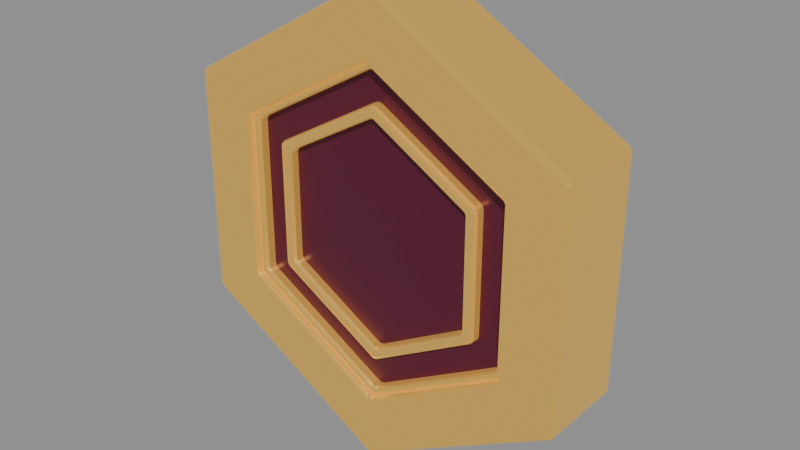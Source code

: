 # Source: coin.blend  (saved by Blender 5.2.45; exported with 4.5.12 LTS)
import bpy
from mathutils import Matrix  # noqa: F401  (used for matrix-valued properties, if any)

bpy.ops.wm.read_factory_settings(use_empty=True)
scene = bpy.context.scene
scene.name = 'Scene'

# ---- materials (node trees are filled in below, after node groups)
mat_c_gold = bpy.data.materials.new('C_Gold')
mat_c_face = bpy.data.materials.new('C_Face')

# ---- material node trees
mat_c_gold.use_nodes = True; mat_c_gold.node_tree.nodes.clear()
_N = mat_c_gold.node_tree.nodes; _L = mat_c_gold.node_tree.links
n0 = _N.new('ShaderNodeBsdfPrincipled'); n0.name = 'Principled BSDF'; n0.location = (-200, 100)
n0.inputs[0].default_value = (0.807, 0.4851, 0.1046, 1.0)
n0.inputs[1].default_value = 0.9
n0.inputs[2].default_value = 0.28
n0.inputs[10].default_value = 0.005
n0.inputs[27].default_value = (0.807, 0.4851, 0.1046, 1.0)
n0.inputs[28].default_value = 0.4
n1 = _N.new('ShaderNodeOutputMaterial'); n1.name = 'Material Output'; n1.location = (200, 100)
_L.new(n0.outputs[0], n1.inputs[0])
n1.is_active_output = True
mat_c_face.use_nodes = True; mat_c_face.node_tree.nodes.clear()
_N = mat_c_face.node_tree.nodes; _L = mat_c_face.node_tree.links
n0 = _N.new('ShaderNodeBsdfPrincipled'); n0.name = 'Principled BSDF'; n0.location = (-200, 100)
n0.inputs[0].default_value = (0.1119, 0.008023, 0.03434, 1.0)
n0.inputs[1].default_value = 0.2
n0.inputs[2].default_value = 0.45
n0.inputs[10].default_value = 0.005
n1 = _N.new('ShaderNodeOutputMaterial'); n1.name = 'Material Output'; n1.location = (200, 100)
_L.new(n0.outputs[0], n1.inputs[0])
n1.is_active_output = True

# ---- meshes
me_coin = bpy.data.meshes.new('Coin')
me_coin.from_pydata([(1.316e-17, -0.035, 0.215), (-0.1862, -0.035, 0.1075), (-0.1862, -0.035, -0.1075), (-3.949e-17, -0.035, -0.215), (0.1862, -0.035, -0.1075), (0.1862, -0.035, 0.1075), (1.316e-17, 0.035, 0.215), (-0.1862, 0.035, 0.1075), (-0.1862, 0.035, -0.1075), (-3.949e-17, 0.035, -0.215), (0.1862, 0.035, -0.1075), (0.1862, 0.035, 0.1075), (-0.0045, -0.0548, 0.2974), (1.8e-17, -0.06, 0.294), (0.0045, -0.0548, 0.2974), (-0.003182, -0.05848, 0.2962), (2.328e-10, -0.0578, 0.2976), (0.003182, -0.05848, 0.2962), (4.657e-10, -0.0548, 0.2986), (-0.2553, -0.0548, 0.1526), (-0.2598, -0.0548, 0.1448), (-0.2546, -0.06, 0.147), (-0.2586, -0.0548, 0.1493), (-0.2578, -0.0578, 0.1488), (-0.2581, -0.05848, 0.1454), (-0.255, -0.05848, 0.1509), (-0.2598, -0.0548, -0.1448), (-0.2553, -0.0548, -0.1526), (-0.2546, -0.06, -0.147), (-0.2586, -0.0548, -0.1493), (-0.2578, -0.0578, -0.1488), (-0.255, -0.05848, -0.1509), (-0.2581, -0.05848, -0.1454), (-0.0045, -0.0548, -0.2974), (0.0045, -0.0548, -0.2974), (-5.401e-17, -0.06, -0.294), (-4.657e-10, -0.0548, -0.2986), (-1.968e-10, -0.0578, -0.2976), (0.003182, -0.05848, -0.2962), (-0.003182, -0.05848, -0.2962), (0.2553, -0.0548, -0.1526), (0.2598, -0.0548, -0.1448), (0.2546, -0.06, -0.147), (0.2586, -0.0548, -0.1493), (0.2578, -0.0578, -0.1488), (0.2581, -0.05848, -0.1454), (0.255, -0.05848, -0.1509), (0.2598, -0.0548, 0.1448), (0.2553, -0.0548, 0.1526), (0.2546, -0.06, 0.147), (0.2586, -0.0548, 0.1493), (0.2578, -0.0578, 0.1488), (0.255, -0.05848, 0.1509), (0.2581, -0.05848, 0.1454), (-0.0045, -0.0548, 0.2124), (0.0045, -0.0548, 0.2124), (1.353e-17, -0.06, 0.221), (-2.328e-10, -0.0548, 0.2135), (3.344e-10, -0.0578, 0.215), (0.001712, -0.05848, 0.2158), (-0.001712, -0.05848, 0.2158), (-0.1817, -0.0548, 0.1101), (-0.1914, -0.06, 0.1105), (-0.1862, -0.0548, 0.1023), (-0.186, -0.05848, 0.1094), (-0.1862, -0.0578, 0.1075), (-0.1877, -0.05848, 0.1064), (-0.1849, -0.0548, 0.1067), (-0.1862, -0.0548, -0.1023), (-0.1914, -0.06, -0.1105), (-0.1817, -0.0548, -0.1101), (-0.1877, -0.05848, -0.1064), (-0.1862, -0.0578, -0.1075), (-0.186, -0.05848, -0.1094), (-0.1849, -0.0548, -0.1067), (-0.0045, -0.0548, -0.2124), (-4.06e-17, -0.06, -0.221), (0.0045, -0.0548, -0.2124), (-0.001712, -0.05848, -0.2158), (-3.538e-10, -0.0578, -0.215), (0.001712, -0.05848, -0.2158), (2.328e-10, -0.0548, -0.2135), (0.1817, -0.0548, -0.1101), (0.1914, -0.06, -0.1105), (0.1862, -0.0548, -0.1023), (0.186, -0.05848, -0.1094), (0.1862, -0.0578, -0.1075), (0.1877, -0.05848, -0.1064), (0.1849, -0.0548, -0.1067), (0.1862, -0.0548, 0.1023), (0.1914, -0.06, 0.1105), (0.1817, -0.0548, 0.1101), (0.1877, -0.05848, 0.1064), (0.1862, -0.0578, 0.1075), (0.186, -0.05848, 0.1094), (0.1849, -0.0548, 0.1067), (-0.0045, 0.0548, 0.2974), (0.0045, 0.0548, 0.2974), (1.8e-17, 0.06, 0.294), (-4.657e-10, 0.0548, 0.2986), (-1.968e-10, 0.0578, 0.2976), (0.003182, 0.05848, 0.2962), (-0.003182, 0.05848, 0.2962), (-0.2553, 0.0548, 0.1526), (-0.2546, 0.06, 0.147), (-0.2598, 0.0548, 0.1448), (-0.255, 0.05848, 0.1509), (-0.2578, 0.0578, 0.1488), (-0.2581, 0.05848, 0.1454), (-0.2586, 0.0548, 0.1493), (-0.2598, 0.0548, -0.1448), (-0.2546, 0.06, -0.147), (-0.2553, 0.0548, -0.1526), (-0.2581, 0.05848, -0.1454), (-0.2578, 0.0578, -0.1488), (-0.255, 0.05848, -0.1509), (-0.2586, 0.0548, -0.1493), (-0.0045, 0.0548, -0.2974), (-5.401e-17, 0.06, -0.294), (0.0045, 0.0548, -0.2974), (-0.003182, 0.05848, -0.2962), (2.328e-10, 0.0578, -0.2976), (0.003182, 0.05848, -0.2962), (4.657e-10, 0.0548, -0.2986), (0.2553, 0.0548, -0.1526), (0.2546, 0.06, -0.147), (0.2598, 0.0548, -0.1448), (0.255, 0.05848, -0.1509), (0.2578, 0.0578, -0.1488), (0.2581, 0.05848, -0.1454), (0.2586, 0.0548, -0.1493), (0.2598, 0.0548, 0.1448), (0.2546, 0.06, 0.147), (0.2553, 0.0548, 0.1526), (0.2581, 0.05848, 0.1454), (0.2578, 0.0578, 0.1488), (0.255, 0.05848, 0.1509), (0.2586, 0.0548, 0.1493), (-0.0045, 0.0548, 0.2124), (1.353e-17, 0.06, 0.221), (0.0045, 0.0548, 0.2124), (-0.001712, 0.05848, 0.2158), (-3.538e-10, 0.0578, 0.215), (0.001712, 0.05848, 0.2158), (2.328e-10, 0.0548, 0.2135), (-0.1817, 0.0548, 0.1101), (-0.1862, 0.0548, 0.1023), (-0.1914, 0.06, 0.1105), (-0.1849, 0.0548, 0.1067), (-0.1862, 0.0578, 0.1075), (-0.1877, 0.05848, 0.1064), (-0.186, 0.05848, 0.1094), (-0.1862, 0.0548, -0.1023), (-0.1817, 0.0548, -0.1101), (-0.1914, 0.06, -0.1105), (-0.1849, 0.0548, -0.1067), (-0.1862, 0.0578, -0.1075), (-0.186, 0.05848, -0.1094), (-0.1877, 0.05848, -0.1064), (-0.0045, 0.0548, -0.2124), (0.0045, 0.0548, -0.2124), (-4.06e-17, 0.06, -0.221), (-2.328e-10, 0.0548, -0.2135), (3.344e-10, 0.0578, -0.215), (0.001712, 0.05848, -0.2158), (-0.001712, 0.05848, -0.2158), (0.1817, 0.0548, -0.1101), (0.1862, 0.0548, -0.1023), (0.1914, 0.06, -0.1105), (0.1849, 0.0548, -0.1067), (0.1862, 0.0578, -0.1075), (0.1877, 0.05848, -0.1064), (0.186, 0.05848, -0.1094), (0.1862, 0.0548, 0.1023), (0.1817, 0.0548, 0.1101), (0.1914, 0.06, 0.1105), (0.1849, 0.0548, 0.1067), (0.1862, 0.0578, 0.1075), (0.186, 0.05848, 0.1094), (0.1877, 0.05848, 0.1064), (-0.0045, -0.0458, 0.2144), (1.292e-17, -0.051, 0.211), (0.0045, -0.0458, 0.2144), (-0.003182, -0.04948, 0.2132), (2.328e-10, -0.0488, 0.2146), (0.003182, -0.04948, 0.2132), (4.657e-10, -0.0458, 0.2156), (-0.1834, -0.0458, 0.1111), (-0.1879, -0.0458, 0.1033), (-0.1827, -0.051, 0.1055), (-0.1868, -0.0458, 0.1078), (-0.1859, -0.0488, 0.1073), (-0.1863, -0.04948, 0.1039), (-0.1831, -0.04948, 0.1094), (-0.1879, -0.0458, -0.1033), (-0.1834, -0.0458, -0.1111), (-0.1827, -0.051, -0.1055), (-0.1868, -0.0458, -0.1078), (-0.1859, -0.0488, -0.1073), (-0.1831, -0.04948, -0.1094), (-0.1863, -0.04948, -0.1039), (-0.0045, -0.0458, -0.2144), (0.0045, -0.0458, -0.2144), (-3.876e-17, -0.051, -0.211), (-4.657e-10, -0.0458, -0.2156), (-1.968e-10, -0.0488, -0.2146), (0.003182, -0.04948, -0.2132), (-0.003182, -0.04948, -0.2132), (0.1834, -0.0458, -0.1111), (0.1879, -0.0458, -0.1033), (0.1827, -0.051, -0.1055), (0.1868, -0.0458, -0.1078), (0.1859, -0.0488, -0.1073), (0.1863, -0.04948, -0.1039), (0.1831, -0.04948, -0.1094), (0.1879, -0.0458, 0.1033), (0.1834, -0.0458, 0.1111), (0.1827, -0.051, 0.1055), (0.1868, -0.0458, 0.1078), (0.1859, -0.0488, 0.1073), (0.1831, -0.04948, 0.1094), (0.1863, -0.04948, 0.1039), (-0.0045, -0.0458, 0.2024), (0.0045, -0.0458, 0.2024), (1.292e-17, -0.051, 0.211), (-2.328e-10, -0.0458, 0.2035), (1.494e-11, -0.0488, 0.205), (0.001712, -0.04948, 0.2058), (-0.001712, -0.04948, 0.2058), (-0.173, -0.0458, 0.1051), (-0.1827, -0.051, 0.1055), (-0.1775, -0.0458, 0.0973), (-0.1773, -0.04948, 0.1044), (-0.1776, -0.0488, 0.1025), (-0.1791, -0.04948, 0.1014), (-0.1762, -0.0458, 0.1017), (-0.1775, -0.0458, -0.0973), (-0.1827, -0.051, -0.1055), (-0.173, -0.0458, -0.1051), (-0.1791, -0.04948, -0.1014), (-0.1776, -0.0488, -0.1025), (-0.1773, -0.04948, -0.1044), (-0.1762, -0.0458, -0.1017), (-0.0045, -0.0458, -0.2024), (-3.876e-17, -0.051, -0.211), (0.0045, -0.0458, -0.2024), (-0.001712, -0.04948, -0.2058), (-1.494e-11, -0.0488, -0.205), (0.001712, -0.04948, -0.2058), (2.328e-10, -0.0458, -0.2035), (0.173, -0.0458, -0.1051), (0.1827, -0.051, -0.1055), (0.1775, -0.0458, -0.0973), (0.1773, -0.04948, -0.1044), (0.1776, -0.0488, -0.1025), (0.1791, -0.04948, -0.1014), (0.1762, -0.0458, -0.1017), (0.1775, -0.0458, 0.0973), (0.1827, -0.051, 0.1055), (0.173, -0.0458, 0.1051), (0.1791, -0.04948, 0.1014), (0.1776, -0.0488, 0.1025), (0.1773, -0.04948, 0.1044), (0.1762, -0.0458, 0.1017), (-0.0045, 0.0458, 0.2144), (0.0045, 0.0458, 0.2144), (1.292e-17, 0.051, 0.211), (-4.657e-10, 0.0458, 0.2156), (-1.968e-10, 0.0488, 0.2146), (0.003182, 0.04948, 0.2132), (-0.003182, 0.04948, 0.2132), (-0.1834, 0.0458, 0.1111), (-0.1827, 0.051, 0.1055), (-0.1879, 0.0458, 0.1033), (-0.1831, 0.04948, 0.1094), (-0.1859, 0.0488, 0.1073), (-0.1863, 0.04948, 0.1039), (-0.1868, 0.0458, 0.1078), (-0.1879, 0.0458, -0.1033), (-0.1827, 0.051, -0.1055), (-0.1834, 0.0458, -0.1111), (-0.1863, 0.04948, -0.1039), (-0.1859, 0.0488, -0.1073), (-0.1831, 0.04948, -0.1094), (-0.1868, 0.0458, -0.1078), (-0.0045, 0.0458, -0.2144), (-3.876e-17, 0.051, -0.211), (0.0045, 0.0458, -0.2144), (-0.003182, 0.04948, -0.2132), (2.328e-10, 0.0488, -0.2146), (0.003182, 0.04948, -0.2132), (4.657e-10, 0.0458, -0.2156), (0.1834, 0.0458, -0.1111), (0.1827, 0.051, -0.1055), (0.1879, 0.0458, -0.1033), (0.1831, 0.04948, -0.1094), (0.1859, 0.0488, -0.1073), (0.1863, 0.04948, -0.1039), (0.1868, 0.0458, -0.1078), (0.1879, 0.0458, 0.1033), (0.1827, 0.051, 0.1055), (0.1834, 0.0458, 0.1111), (0.1863, 0.04948, 0.1039), (0.1859, 0.0488, 0.1073), (0.1831, 0.04948, 0.1094), (0.1868, 0.0458, 0.1078), (-0.0045, 0.0458, 0.2024), (1.292e-17, 0.051, 0.211), (0.0045, 0.0458, 0.2024), (-0.001712, 0.04948, 0.2058), (-1.494e-11, 0.0488, 0.205), (0.001712, 0.04948, 0.2058), (2.328e-10, 0.0458, 0.2035), (-0.173, 0.0458, 0.1051), (-0.1775, 0.0458, 0.0973), (-0.1827, 0.051, 0.1055), (-0.1762, 0.0458, 0.1017), (-0.1776, 0.0488, 0.1025), (-0.1791, 0.04948, 0.1014), (-0.1773, 0.04948, 0.1044), (-0.1775, 0.0458, -0.0973), (-0.173, 0.0458, -0.1051), (-0.1827, 0.051, -0.1055), (-0.1762, 0.0458, -0.1017), (-0.1776, 0.0488, -0.1025), (-0.1773, 0.04948, -0.1044), (-0.1791, 0.04948, -0.1014), (-0.0045, 0.0458, -0.2024), (0.0045, 0.0458, -0.2024), (-3.876e-17, 0.051, -0.211), (-2.328e-10, 0.0458, -0.2035), (2.927e-11, 0.0488, -0.205), (0.001712, 0.04948, -0.2058), (-0.001712, 0.04948, -0.2058), (0.173, 0.0458, -0.1051), (0.1775, 0.0458, -0.0973), (0.1827, 0.051, -0.1055), (0.1762, 0.0458, -0.1017), (0.1776, 0.0488, -0.1025), (0.1791, 0.04948, -0.1014), (0.1773, 0.04948, -0.1044), (0.1775, 0.0458, 0.0973), (0.173, 0.0458, 0.1051), (0.1827, 0.051, 0.1055), (0.1762, 0.0458, 0.1017), (0.1776, 0.0488, 0.1025), (0.1773, 0.04948, 0.1044), (0.1791, 0.04948, 0.1014), (-0.0045, -0.0448, 0.1624), (9.736e-18, -0.05, 0.159), (0.0045, -0.0448, 0.1624), (-0.003182, -0.04848, 0.1612), (2.328e-10, -0.0478, 0.1626), (0.003182, -0.04848, 0.1612), (4.657e-10, -0.0448, 0.1636), (-0.1384, -0.0448, 0.0851), (-0.1429, -0.0448, 0.0773), (-0.1377, -0.05, 0.0795), (-0.1417, -0.0448, 0.08182), (-0.1408, -0.0478, 0.08132), (-0.1412, -0.04848, 0.07786), (-0.138, -0.04848, 0.08338), (-0.1429, -0.0448, -0.0773), (-0.1384, -0.0448, -0.0851), (-0.1377, -0.05, -0.0795), (-0.1417, -0.0448, -0.08182), (-0.1408, -0.0478, -0.08132), (-0.138, -0.04848, -0.08338), (-0.1412, -0.04848, -0.07786), (-0.0045, -0.0448, -0.1624), (0.0045, -0.0448, -0.1624), (-2.921e-17, -0.05, -0.159), (-4.657e-10, -0.0448, -0.1636), (-1.968e-10, -0.0478, -0.1626), (0.003182, -0.04848, -0.1612), (-0.003182, -0.04848, -0.1612), (0.1384, -0.0448, -0.0851), (0.1429, -0.0448, -0.0773), (0.1377, -0.05, -0.0795), (0.1417, -0.0448, -0.08182), (0.1408, -0.0478, -0.08132), (0.1412, -0.04848, -0.07786), (0.138, -0.04848, -0.08338), (0.1429, -0.0448, 0.0773), (0.1384, -0.0448, 0.0851), (0.1377, -0.05, 0.0795), (0.1417, -0.0448, 0.08182), (0.1408, -0.0478, 0.08132), (0.138, -0.04848, 0.08338), (0.1412, -0.04848, 0.07786), (-0.0045, -0.0448, 0.1454), (0.0045, -0.0448, 0.1454), (9.43e-18, -0.05, 0.154), (-2.328e-10, -0.0448, 0.1465), (1.623e-09, -0.0478, 0.148), (0.001712, -0.04848, 0.1488), (-0.001712, -0.04848, 0.1488), (-0.1237, -0.0448, 0.0766), (-0.1334, -0.05, 0.077), (-0.1282, -0.0448, 0.0688), (-0.128, -0.04848, 0.07587), (-0.1282, -0.0478, 0.07402), (-0.1297, -0.04848, 0.0729), (-0.1269, -0.0448, 0.07324), (-0.1282, -0.0448, -0.0688), (-0.1334, -0.05, -0.077), (-0.1237, -0.0448, -0.0766), (-0.1297, -0.04848, -0.0729), (-0.1282, -0.0478, -0.07402), (-0.128, -0.04848, -0.07587), (-0.1269, -0.0448, -0.07324), (-0.0045, -0.0448, -0.1454), (-2.829e-17, -0.05, -0.154), (0.0045, -0.0448, -0.1454), (-0.001712, -0.04848, -0.1488), (-1.643e-09, -0.0478, -0.148), (0.001712, -0.04848, -0.1488), (2.328e-10, -0.0448, -0.1465), (0.1237, -0.0448, -0.0766), (0.1334, -0.05, -0.077), (0.1282, -0.0448, -0.0688), (0.128, -0.04848, -0.07587), (0.1282, -0.0478, -0.07402), (0.1297, -0.04848, -0.0729), (0.1269, -0.0448, -0.07324), (0.1282, -0.0448, 0.0688), (0.1334, -0.05, 0.077), (0.1237, -0.0448, 0.0766), (0.1297, -0.04848, 0.0729), (0.1282, -0.0478, 0.07402), (0.128, -0.04848, 0.07587), (0.1269, -0.0448, 0.07324), (-0.0045, 0.0448, 0.1624), (0.0045, 0.0448, 0.1624), (9.736e-18, 0.05, 0.159), (-4.657e-10, 0.0448, 0.1636), (-1.968e-10, 0.0478, 0.1626), (0.003182, 0.04848, 0.1612), (-0.003182, 0.04848, 0.1612), (-0.1384, 0.0448, 0.0851), (-0.1377, 0.05, 0.0795), (-0.1429, 0.0448, 0.0773), (-0.138, 0.04848, 0.08338), (-0.1408, 0.0478, 0.08132), (-0.1412, 0.04848, 0.07786), (-0.1417, 0.0448, 0.08182), (-0.1429, 0.0448, -0.0773), (-0.1377, 0.05, -0.0795), (-0.1384, 0.0448, -0.0851), (-0.1412, 0.04848, -0.07786), (-0.1408, 0.0478, -0.08132), (-0.138, 0.04848, -0.08338), (-0.1417, 0.0448, -0.08182), (-0.0045, 0.0448, -0.1624), (-2.921e-17, 0.05, -0.159), (0.0045, 0.0448, -0.1624), (-0.003182, 0.04848, -0.1612), (2.328e-10, 0.0478, -0.1626), (0.003182, 0.04848, -0.1612), (4.657e-10, 0.0448, -0.1636), (0.1384, 0.0448, -0.0851), (0.1377, 0.05, -0.0795), (0.1429, 0.0448, -0.0773), (0.138, 0.04848, -0.08338), (0.1408, 0.0478, -0.08132), (0.1412, 0.04848, -0.07786), (0.1417, 0.0448, -0.08182), (0.1429, 0.0448, 0.0773), (0.1377, 0.05, 0.0795), (0.1384, 0.0448, 0.0851), (0.1412, 0.04848, 0.07786), (0.1408, 0.0478, 0.08132), (0.138, 0.04848, 0.08338), (0.1417, 0.0448, 0.08182), (-0.0045, 0.0448, 0.1454), (9.43e-18, 0.05, 0.154), (0.0045, 0.0448, 0.1454), (-0.001712, 0.04848, 0.1488), (-1.643e-09, 0.0478, 0.148), (0.001712, 0.04848, 0.1488), (2.328e-10, 0.0448, 0.1465), (-0.1237, 0.0448, 0.0766), (-0.1282, 0.0448, 0.0688), (-0.1334, 0.05, 0.077), (-0.1269, 0.0448, 0.07324), (-0.1282, 0.0478, 0.07402), (-0.1297, 0.04848, 0.0729), (-0.128, 0.04848, 0.07587), (-0.1282, 0.0448, -0.0688), (-0.1237, 0.0448, -0.0766), (-0.1334, 0.05, -0.077), (-0.1269, 0.0448, -0.07324), (-0.1282, 0.0478, -0.07402), (-0.128, 0.04848, -0.07587), (-0.1297, 0.04848, -0.0729), (-0.0045, 0.0448, -0.1454), (0.0045, 0.0448, -0.1454), (-2.829e-17, 0.05, -0.154), (-2.328e-10, 0.0448, -0.1465), (1.623e-09, 0.0478, -0.148), (0.001712, 0.04848, -0.1488), (-0.001712, 0.04848, -0.1488), (0.1237, 0.0448, -0.0766), (0.1282, 0.0448, -0.0688), (0.1334, 0.05, -0.077), (0.1269, 0.0448, -0.07324), (0.1282, 0.0478, -0.07402), (0.1297, 0.04848, -0.0729), (0.128, 0.04848, -0.07587), (0.1282, 0.0448, 0.0688), (0.1237, 0.0448, 0.0766), (0.1334, 0.05, 0.077), (0.1269, 0.0448, 0.07324), (0.1282, 0.0478, 0.07402), (0.128, 0.04848, 0.07587), (0.1297, 0.04848, 0.0729)], [], [(5, 4, 3, 2, 1, 0), (6, 11, 10, 9, 8, 7), (12, 15, 16, 18), (13, 17, 16, 15), (14, 18, 16, 17), (19, 22, 23, 25), (20, 24, 23, 22), (21, 25, 23, 24), (26, 29, 30, 32), (27, 31, 30, 29), (28, 32, 30, 31), (33, 36, 37, 39), (34, 38, 37, 36), (35, 39, 37, 38), (40, 43, 44, 46), (41, 45, 44, 43), (42, 46, 44, 45), (47, 50, 51, 53), (48, 52, 51, 50), (49, 53, 51, 52), (54, 57, 58, 60), (55, 59, 58, 57), (56, 60, 58, 59), (61, 64, 65, 67), (62, 66, 65, 64), (63, 67, 65, 66), (68, 71, 72, 74), (69, 73, 72, 71), (70, 74, 72, 73), (75, 78, 79, 81), (76, 80, 79, 78), (77, 81, 79, 80), (82, 85, 86, 88), (83, 87, 86, 85), (84, 88, 86, 87), (89, 92, 93, 95), (90, 94, 93, 92), (91, 95, 93, 94), (96, 99, 100, 102), (97, 101, 100, 99), (98, 102, 100, 101), (103, 106, 107, 109), (104, 108, 107, 106), (105, 109, 107, 108), (110, 113, 114, 116), (111, 115, 114, 113), (112, 116, 114, 115), (117, 120, 121, 123), (118, 122, 121, 120), (119, 123, 121, 122), (124, 127, 128, 130), (125, 129, 128, 127), (126, 130, 128, 129), (131, 134, 135, 137), (132, 136, 135, 134), (133, 137, 135, 136), (138, 141, 142, 144), (139, 143, 142, 141), (140, 144, 142, 143), (145, 148, 149, 151), (146, 150, 149, 148), (147, 151, 149, 150), (152, 155, 156, 158), (153, 157, 156, 155), (154, 158, 156, 157), (159, 162, 163, 165), (160, 164, 163, 162), (161, 165, 163, 164), (166, 169, 170, 172), (167, 171, 170, 169), (168, 172, 170, 171), (173, 176, 177, 179), (174, 178, 177, 176), (175, 179, 177, 178), (180, 183, 184, 186), (181, 185, 184, 183), (182, 186, 184, 185), (187, 190, 191, 193), (188, 192, 191, 190), (189, 193, 191, 192), (194, 197, 198, 200), (195, 199, 198, 197), (196, 200, 198, 199), (201, 204, 205, 207), (202, 206, 205, 204), (203, 207, 205, 206), (208, 211, 212, 214), (209, 213, 212, 211), (210, 214, 212, 213), (215, 218, 219, 221), (216, 220, 219, 218), (217, 221, 219, 220), (222, 225, 226, 228), (223, 227, 226, 225), (224, 228, 226, 227), (229, 232, 233, 235), (230, 234, 233, 232), (231, 235, 233, 234), (236, 239, 240, 242), (237, 241, 240, 239), (238, 242, 240, 241), (243, 246, 247, 249), (244, 248, 247, 246), (245, 249, 247, 248), (250, 253, 254, 256), (251, 255, 254, 253), (252, 256, 254, 255), (257, 260, 261, 263), (258, 262, 261, 260), (259, 263, 261, 262), (264, 267, 268, 270), (265, 269, 268, 267), (266, 270, 268, 269), (271, 274, 275, 277), (272, 276, 275, 274), (273, 277, 275, 276), (278, 281, 282, 284), (279, 283, 282, 281), (280, 284, 282, 283), (285, 288, 289, 291), (286, 290, 289, 288), (287, 291, 289, 290), (292, 295, 296, 298), (293, 297, 296, 295), (294, 298, 296, 297), (299, 302, 303, 305), (300, 304, 303, 302), (301, 305, 303, 304), (306, 309, 310, 312), (307, 311, 310, 309), (308, 312, 310, 311), (313, 316, 317, 319), (314, 318, 317, 316), (315, 319, 317, 318), (320, 323, 324, 326), (321, 325, 324, 323), (322, 326, 324, 325), (327, 330, 331, 333), (328, 332, 331, 330), (329, 333, 331, 332), (334, 337, 338, 340), (335, 339, 338, 337), (336, 340, 338, 339), (341, 344, 345, 347), (342, 346, 345, 344), (343, 347, 345, 346), (348, 351, 352, 354), (349, 353, 352, 351), (350, 354, 352, 353), (355, 358, 359, 361), (356, 360, 359, 358), (357, 361, 359, 360), (362, 365, 366, 368), (363, 367, 366, 365), (364, 368, 366, 367), (369, 372, 373, 375), (370, 374, 373, 372), (371, 375, 373, 374), (376, 379, 380, 382), (377, 381, 380, 379), (378, 382, 380, 381), (383, 386, 387, 389), (384, 388, 387, 386), (385, 389, 387, 388), (390, 393, 394, 396), (391, 395, 394, 393), (392, 396, 394, 395), (397, 400, 401, 403), (398, 402, 401, 400), (399, 403, 401, 402), (404, 407, 408, 410), (405, 409, 408, 407), (406, 410, 408, 409), (411, 414, 415, 417), (412, 416, 415, 414), (413, 417, 415, 416), (418, 421, 422, 424), (419, 423, 422, 421), (420, 424, 422, 423), (425, 428, 429, 431), (426, 430, 429, 428), (427, 431, 429, 430), (432, 435, 436, 438), (433, 437, 436, 435), (434, 438, 436, 437), (439, 442, 443, 445), (440, 444, 443, 442), (441, 445, 443, 444), (446, 449, 450, 452), (447, 451, 450, 449), (448, 452, 450, 451), (453, 456, 457, 459), (454, 458, 457, 456), (455, 459, 457, 458), (460, 463, 464, 466), (461, 465, 464, 463), (462, 466, 464, 465), (467, 470, 471, 473), (468, 472, 471, 470), (469, 473, 471, 472), (474, 477, 478, 480), (475, 479, 478, 477), (476, 480, 478, 479), (481, 484, 485, 487), (482, 486, 485, 484), (483, 487, 485, 486), (488, 491, 492, 494), (489, 493, 492, 491), (490, 494, 492, 493), (495, 498, 499, 501), (496, 500, 499, 498), (497, 501, 499, 500), (502, 505, 506, 508), (503, 507, 506, 505), (504, 508, 506, 507), (509, 512, 513, 515), (510, 514, 513, 512), (511, 515, 513, 514), (21, 13, 15, 25), (25, 15, 12, 19), (56, 62, 64, 60), (60, 64, 61, 54), (98, 104, 106, 102), (102, 106, 103, 96), (147, 139, 141, 151), (151, 141, 138, 145), (96, 12, 18, 99), (99, 18, 14, 97), (19, 103, 109, 22), (22, 109, 105, 20), (140, 55, 57, 144), (144, 57, 54, 138), (63, 146, 148, 67), (67, 148, 145, 61), (28, 21, 24, 32), (32, 24, 20, 26), (62, 69, 71, 66), (66, 71, 68, 63), (104, 111, 113, 108), (108, 113, 110, 105), (154, 147, 150, 158), (158, 150, 146, 152), (26, 110, 116, 29), (29, 116, 112, 27), (70, 153, 155, 74), (74, 155, 152, 68), (35, 28, 31, 39), (39, 31, 27, 33), (69, 76, 78, 73), (73, 78, 75, 70), (111, 118, 120, 115), (115, 120, 117, 112), (161, 154, 157, 165), (165, 157, 153, 159), (33, 117, 123, 36), (36, 123, 119, 34), (77, 160, 162, 81), (81, 162, 159, 75), (42, 35, 38, 46), (46, 38, 34, 40), (76, 83, 85, 80), (80, 85, 82, 77), (118, 125, 127, 122), (122, 127, 124, 119), (168, 161, 164, 172), (172, 164, 160, 166), (40, 124, 130, 43), (43, 130, 126, 41), (84, 167, 169, 88), (88, 169, 166, 82), (49, 42, 45, 53), (53, 45, 41, 47), (83, 90, 92, 87), (87, 92, 89, 84), (125, 132, 134, 129), (129, 134, 131, 126), (175, 168, 171, 179), (179, 171, 167, 173), (47, 131, 137, 50), (50, 137, 133, 48), (91, 174, 176, 95), (95, 176, 173, 89), (13, 49, 52, 17), (17, 52, 48, 14), (90, 56, 59, 94), (94, 59, 55, 91), (132, 98, 101, 136), (136, 101, 97, 133), (139, 175, 178, 143), (143, 178, 174, 140), (189, 181, 183, 193), (193, 183, 180, 187), (224, 230, 232, 228), (228, 232, 229, 222), (266, 272, 274, 270), (270, 274, 271, 264), (315, 307, 309, 319), (319, 309, 306, 313), (264, 180, 186, 267), (267, 186, 182, 265), (187, 271, 277, 190), (190, 277, 273, 188), (308, 223, 225, 312), (312, 225, 222, 306), (231, 314, 316, 235), (235, 316, 313, 229), (196, 189, 192, 200), (200, 192, 188, 194), (230, 237, 239, 234), (234, 239, 236, 231), (272, 279, 281, 276), (276, 281, 278, 273), (322, 315, 318, 326), (326, 318, 314, 320), (194, 278, 284, 197), (197, 284, 280, 195), (238, 321, 323, 242), (242, 323, 320, 236), (203, 196, 199, 207), (207, 199, 195, 201), (237, 244, 246, 241), (241, 246, 243, 238), (279, 286, 288, 283), (283, 288, 285, 280), (329, 322, 325, 333), (333, 325, 321, 327), (201, 285, 291, 204), (204, 291, 287, 202), (245, 328, 330, 249), (249, 330, 327, 243), (210, 203, 206, 214), (214, 206, 202, 208), (244, 251, 253, 248), (248, 253, 250, 245), (286, 293, 295, 290), (290, 295, 292, 287), (336, 329, 332, 340), (340, 332, 328, 334), (208, 292, 298, 211), (211, 298, 294, 209), (252, 335, 337, 256), (256, 337, 334, 250), (217, 210, 213, 221), (221, 213, 209, 215), (251, 258, 260, 255), (255, 260, 257, 252), (293, 300, 302, 297), (297, 302, 299, 294), (343, 336, 339, 347), (347, 339, 335, 341), (215, 299, 305, 218), (218, 305, 301, 216), (259, 342, 344, 263), (263, 344, 341, 257), (181, 217, 220, 185), (185, 220, 216, 182), (258, 224, 227, 262), (262, 227, 223, 259), (300, 266, 269, 304), (304, 269, 265, 301), (307, 343, 346, 311), (311, 346, 342, 308), (357, 349, 351, 361), (361, 351, 348, 355), (392, 398, 400, 396), (396, 400, 397, 390), (434, 440, 442, 438), (438, 442, 439, 432), (483, 475, 477, 487), (487, 477, 474, 481), (432, 348, 354, 435), (435, 354, 350, 433), (355, 439, 445, 358), (358, 445, 441, 356), (476, 391, 393, 480), (480, 393, 390, 474), (399, 482, 484, 403), (403, 484, 481, 397), (364, 357, 360, 368), (368, 360, 356, 362), (398, 405, 407, 402), (402, 407, 404, 399), (440, 447, 449, 444), (444, 449, 446, 441), (490, 483, 486, 494), (494, 486, 482, 488), (362, 446, 452, 365), (365, 452, 448, 363), (406, 489, 491, 410), (410, 491, 488, 404), (371, 364, 367, 375), (375, 367, 363, 369), (405, 412, 414, 409), (409, 414, 411, 406), (447, 454, 456, 451), (451, 456, 453, 448), (497, 490, 493, 501), (501, 493, 489, 495), (369, 453, 459, 372), (372, 459, 455, 370), (413, 496, 498, 417), (417, 498, 495, 411), (378, 371, 374, 382), (382, 374, 370, 376), (412, 419, 421, 416), (416, 421, 418, 413), (454, 461, 463, 458), (458, 463, 460, 455), (504, 497, 500, 508), (508, 500, 496, 502), (376, 460, 466, 379), (379, 466, 462, 377), (420, 503, 505, 424), (424, 505, 502, 418), (385, 378, 381, 389), (389, 381, 377, 383), (419, 426, 428, 423), (423, 428, 425, 420), (461, 468, 470, 465), (465, 470, 467, 462), (511, 504, 507, 515), (515, 507, 503, 509), (383, 467, 473, 386), (386, 473, 469, 384), (427, 510, 512, 431), (431, 512, 509, 425), (349, 385, 388, 353), (353, 388, 384, 350), (426, 392, 395, 430), (430, 395, 391, 427), (468, 434, 437, 472), (472, 437, 433, 469), (475, 511, 514, 479), (479, 514, 510, 476), (12, 96, 103, 19), (48, 133, 97, 14), (21, 62, 56, 13), (13, 56, 90, 49), (28, 69, 62, 21), (20, 105, 110, 26), (35, 76, 69, 28), (27, 112, 117, 33), (42, 83, 76, 35), (34, 119, 124, 40), (49, 90, 83, 42), (41, 126, 131, 47), (54, 61, 145, 138), (91, 55, 140, 174), (63, 68, 152, 146), (70, 75, 159, 153), (77, 82, 166, 160), (84, 89, 173, 167), (132, 175, 139, 98), (98, 139, 147, 104), (104, 147, 154, 111), (111, 154, 161, 118), (118, 161, 168, 125), (125, 168, 175, 132), (180, 264, 271, 187), (216, 301, 265, 182), (189, 230, 224, 181), (181, 224, 258, 217), (196, 237, 230, 189), (188, 273, 278, 194), (203, 244, 237, 196), (195, 280, 285, 201), (210, 251, 244, 203), (202, 287, 292, 208), (217, 258, 251, 210), (209, 294, 299, 215), (222, 229, 313, 306), (259, 223, 308, 342), (231, 236, 320, 314), (238, 243, 327, 321), (245, 250, 334, 328), (252, 257, 341, 335), (300, 343, 307, 266), (266, 307, 315, 272), (272, 315, 322, 279), (279, 322, 329, 286), (286, 329, 336, 293), (293, 336, 343, 300), (348, 432, 439, 355), (384, 469, 433, 350), (357, 398, 392, 349), (349, 392, 426, 385), (364, 405, 398, 357), (356, 441, 446, 362), (371, 412, 405, 364), (363, 448, 453, 369), (378, 419, 412, 371), (370, 455, 460, 376), (385, 426, 419, 378), (377, 462, 467, 383), (390, 397, 481, 474), (427, 391, 476, 510), (399, 404, 488, 482), (406, 411, 495, 489), (413, 418, 502, 496), (420, 425, 509, 503), (468, 511, 475, 434), (434, 475, 483, 440), (440, 483, 490, 447), (447, 490, 497, 454), (454, 497, 504, 461), (461, 504, 511, 468)])
me_coin.polygons.foreach_set('material_index', [1, 1, 0, 0, 0, 0, 0, 0, 0, 0, 0, 0, 0, 0, 0, 0, 0, 0, 0, 0, 0, 0, 0, 0, 0, 0, 0, 0, 0, 0, 0, 0, 0, 0, 0, 0, 0, 0, 0, 0, 0, 0, 0, 0, 0, 0, 0, 0, 0, 0, 0, 0, 0, 0, 0, 0, 0, 0, 0, 0, 0, 0, 0, 0, 0, 0, 0, 0, 0, 0, 0, 0, 0, 0, 0, 0, 0, 0, 0, 0, 0, 0, 0, 0, 0, 0, 0, 0, 0, 0, 0, 0, 0, 0, 0, 0, 0, 0, 0, 0, 0, 0, 0, 0, 0, 0, 0, 0, 0, 0, 0, 0, 0, 0, 0, 0, 0, 0, 0, 0, 0, 0, 0, 0, 0, 0, 0, 0, 0, 0, 0, 0, 0, 0, 0, 0, 0, 0, 0, 0, 0, 0, 0, 0, 0, 0, 0, 0, 0, 0, 0, 0, 0, 0, 0, 0, 0, 0, 0, 0, 0, 0, 0, 0, 0, 0, 0, 0, 0, 0, 0, 0, 0, 0, 0, 0, 0, 0, 0, 0, 0, 0, 0, 0, 0, 0, 0, 0, 0, 0, 0, 0, 0, 0, 0, 0, 0, 0, 0, 0, 0, 0, 0, 0, 0, 0, 0, 0, 0, 0, 0, 0, 0, 0, 0, 0, 0, 0, 0, 0, 0, 0, 0, 0, 0, 0, 0, 0, 0, 0, 0, 0, 0, 0, 0, 0, 0, 0, 0, 0, 0, 0, 0, 0, 0, 0, 0, 0, 0, 0, 0, 0, 0, 0, 0, 0, 0, 0, 0, 0, 0, 0, 0, 0, 0, 0, 0, 0, 0, 0, 0, 0, 0, 0, 0, 0, 0, 0, 0, 0, 0, 0, 0, 0, 0, 0, 0, 0, 0, 0, 0, 0, 0, 0, 0, 0, 0, 0, 0, 0, 0, 0, 0, 0, 0, 0, 0, 0, 0, 0, 0, 0, 0, 0, 0, 0, 0, 0, 0, 0, 0, 0, 0, 0, 0, 0, 0, 0, 0, 0, 0, 0, 0, 0, 0, 0, 0, 0, 0, 0, 0, 0, 0, 0, 0, 0, 0, 0, 0, 0, 0, 0, 0, 0, 0, 0, 0, 0, 0, 0, 0, 0, 0, 0, 0, 0, 0, 0, 0, 0, 0, 0, 0, 0, 0, 0, 0, 0, 0, 0, 0, 0, 0, 0, 0, 0, 0, 0, 0, 0, 0, 0, 0, 0, 0, 0, 0, 0, 0, 0, 0, 0, 0, 0, 0, 0, 0, 0, 0, 0, 0, 0, 0, 0, 0, 0, 0, 0, 0, 0, 0, 0, 0, 0, 0, 0, 0, 0, 0, 0, 0, 0, 0, 0, 0, 0, 0, 0, 0, 0, 0, 0, 0, 0, 0, 0, 0, 0, 0, 0, 0, 0, 0, 0, 0, 0, 0, 0, 0, 0, 0, 0, 0, 0, 0, 0, 0, 0, 0, 0, 0, 0, 0, 0, 0, 0, 0, 0, 0, 0, 0, 0, 0, 0, 0, 0, 0, 0, 0, 0, 0, 0, 0, 0, 0, 0, 0, 0, 0, 0, 0, 0, 0, 0, 0, 0])
me_coin.materials.append(mat_c_gold)
me_coin.materials.append(mat_c_face)
me_coin.update()

# ---- objects
ob_coin = bpy.data.objects.new('Coin', me_coin)

# ---- transforms, parenting, visibility, modifiers, constraints
ob_coin.location = (0.0, 0.0, 0.0)

# ---- collection membership
scene.collection.objects.link(ob_coin)

# ---- scene / render settings (as saved in the file)
scene.frame_start = 1; scene.frame_end = 250; scene.frame_set(1)
scene.render.engine = 'BLENDER_EEVEE_NEXT'
scene.render.bake_bias = 0.0
scene.render.bake_samples = 0
scene.render.compositor_device = 'GPU'
scene.eevee.use_volume_custom_range = False
scene.eevee.fast_gi_thickness_near = 0.1
scene.eevee.fast_gi_thickness_far = 0.0
scene.eevee.ray_tracing_options.screen_trace_thickness = 0.1
bpy.context.view_layer.update()

# ---- added for rendering (the .blend has no active camera and no usable light): camera, sun + grey world if the file has none
cam_auto = bpy.data.cameras.new('AutoCamera')
cam_auto.lens = 50.0
cam_auto.sensor_width = 36.0
cam_auto.clip_end = 1000.0
ob_auto_camera = bpy.data.objects.new('AutoCamera', cam_auto)
scene.collection.objects.link(ob_auto_camera)
ob_auto_camera.location = (0.740847, -0.889016, 0.592678)
ob_auto_camera.rotation_euler = (1.09748, -7.21219e-08, 0.694738)
scene.camera = ob_auto_camera
light_auto_sun = bpy.data.lights.new('AutoSun', 'SUN')
light_auto_sun.energy = 3.0
light_auto_sun.angle = 0.0523599
ob_auto_sun = bpy.data.objects.new('AutoSun', light_auto_sun)
scene.collection.objects.link(ob_auto_sun)
ob_auto_sun.rotation_euler = (0.872665, 0.174533, 0.523599)
if scene.world is None:
    world_auto = bpy.data.worlds.new('AutoWorld')
    world_auto.color = (0.3, 0.3, 0.3)
    scene.world = world_auto
bpy.context.view_layer.update()
